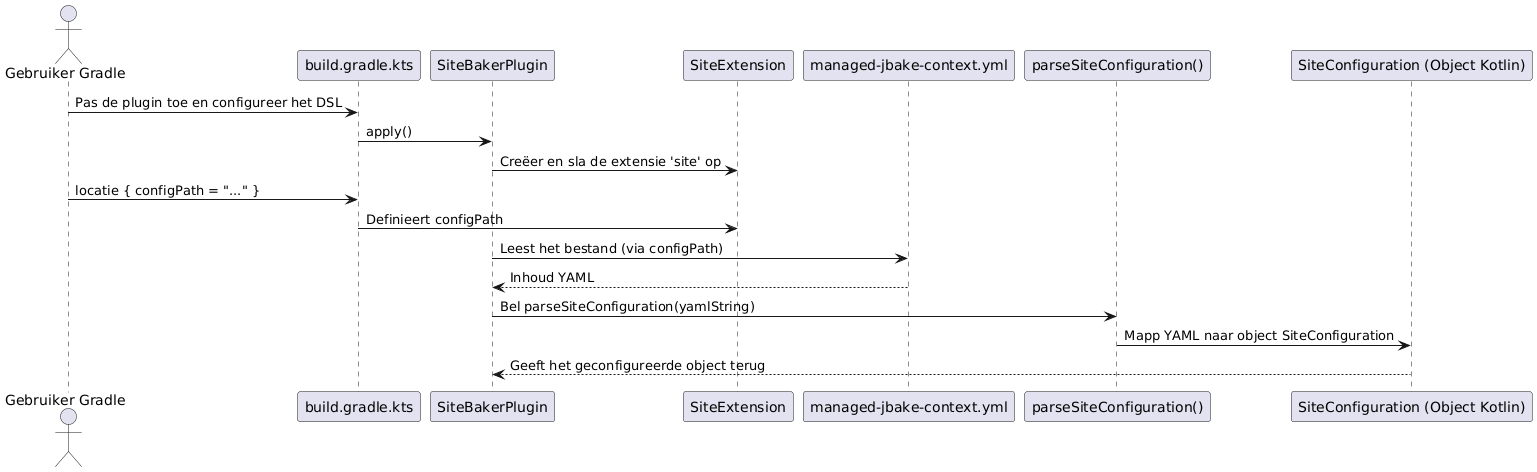

The diagram above was rendered by PlantUML. Its source (embedded in the PNG):
@startuml
actor "Gebruiker Gradle" as User
participant "build.gradle.kts" as BuildScript
participant "SiteBakerPlugin" as Plugin
participant "SiteExtension" as Extension
participant "managed-jbake-context.yml" as ConfigFile
participant "parseSiteConfiguration()" as Parser
participant "SiteConfiguration (Object Kotlin)" as KotlinObject

User -> BuildScript : Pas de plugin toe en configureer het DSL
BuildScript -> Plugin : apply()
Plugin -> Extension : Creëer en sla de extensie 'site' op
User -> BuildScript : locatie { configPath = "..." }
BuildScript -> Extension : Definieert configPath

Plugin -> ConfigFile : Leest het bestand (via configPath)
ConfigFile --> Plugin : Inhoud YAML
Plugin -> Parser : Bel parseSiteConfiguration(yamlString)
Parser -> KotlinObject : Mapp YAML naar object SiteConfiguration
KotlinObject --> Plugin : Geeft het geconfigureerde object terug

@enduml